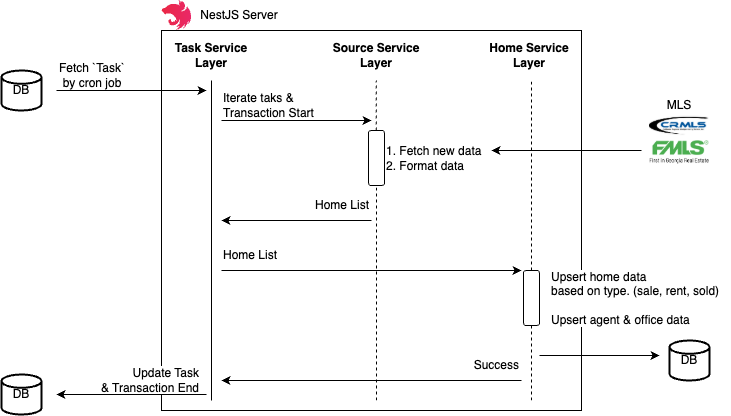

The diagram above was exported from draw.io. Its source (the exported page's mxGraphModel, read from the mxfile embedded in the PNG):
<mxGraphModel dx="1051" dy="762" grid="1" gridSize="10" guides="1" tooltips="1" connect="1" arrows="1" fold="1" page="1" pageScale="1" pageWidth="827" pageHeight="1169" math="0" shadow="0">
  <root>
    <mxCell id="0" />
    <mxCell id="1" parent="0" />
    <mxCell id="-QAzN5aLkWKiSvAKjmrx-65" value="" style="rounded=0;whiteSpace=wrap;html=1;" vertex="1" parent="1">
      <mxGeometry x="209" y="70" width="420" height="380" as="geometry" />
    </mxCell>
    <mxCell id="-QAzN5aLkWKiSvAKjmrx-5" value="Fetch `Task` by cron job" style="text;html=1;align=center;verticalAlign=middle;whiteSpace=wrap;rounded=0;" vertex="1" parent="1">
      <mxGeometry x="100.06" y="100" width="80" height="30" as="geometry" />
    </mxCell>
    <mxCell id="-QAzN5aLkWKiSvAKjmrx-2" value="" style="shape=image;verticalLabelPosition=bottom;labelBackgroundColor=default;verticalAlign=top;aspect=fixed;imageAspect=0;image=https://nestjs.com/logo-small-gradient.d792062c.svg;align=center;" vertex="1" parent="1">
      <mxGeometry x="209.005" y="40" width="31.06" height="30" as="geometry" />
    </mxCell>
    <mxCell id="-QAzN5aLkWKiSvAKjmrx-17" value="NestJS Server" style="text;html=1;align=center;verticalAlign=middle;whiteSpace=wrap;rounded=0;" vertex="1" parent="1">
      <mxGeometry x="240.065" y="40" width="94.47" height="30" as="geometry" />
    </mxCell>
    <mxCell id="-QAzN5aLkWKiSvAKjmrx-20" value="DB" style="strokeWidth=2;html=1;shape=mxgraph.flowchart.database;whiteSpace=wrap;" vertex="1" parent="1">
      <mxGeometry x="49" y="110" width="40" height="40" as="geometry" />
    </mxCell>
    <mxCell id="-QAzN5aLkWKiSvAKjmrx-27" value="Task Service L&lt;span style=&quot;background-color: transparent; color: light-dark(rgb(0, 0, 0), rgb(255, 255, 255));&quot;&gt;ayer&lt;/span&gt;" style="text;html=1;align=center;verticalAlign=middle;whiteSpace=wrap;rounded=0;fontStyle=1" vertex="1" parent="1">
      <mxGeometry x="219" y="80" width="80" height="30" as="geometry" />
    </mxCell>
    <mxCell id="-QAzN5aLkWKiSvAKjmrx-28" value="Source Service L&lt;span style=&quot;background-color: transparent; color: light-dark(rgb(0, 0, 0), rgb(255, 255, 255));&quot;&gt;ayer&lt;/span&gt;" style="text;html=1;align=center;verticalAlign=middle;whiteSpace=wrap;rounded=0;fontStyle=1" vertex="1" parent="1">
      <mxGeometry x="379" y="80" width="90" height="30" as="geometry" />
    </mxCell>
    <mxCell id="-QAzN5aLkWKiSvAKjmrx-30" value="Home Service L&lt;span style=&quot;background-color: transparent; color: light-dark(rgb(0, 0, 0), rgb(255, 255, 255));&quot;&gt;ayer&lt;/span&gt;" style="text;html=1;align=center;verticalAlign=middle;whiteSpace=wrap;rounded=0;fontStyle=1" vertex="1" parent="1">
      <mxGeometry x="532" y="80" width="90" height="30" as="geometry" />
    </mxCell>
    <mxCell id="-QAzN5aLkWKiSvAKjmrx-31" value="" style="endArrow=none;html=1;rounded=0;" edge="1" parent="1">
      <mxGeometry width="50" height="50" relative="1" as="geometry">
        <mxPoint x="259" y="440" as="sourcePoint" />
        <mxPoint x="259" y="120" as="targetPoint" />
      </mxGeometry>
    </mxCell>
    <mxCell id="-QAzN5aLkWKiSvAKjmrx-33" value="" style="endArrow=none;html=1;rounded=0;dashed=1;" edge="1" parent="1" source="-QAzN5aLkWKiSvAKjmrx-40">
      <mxGeometry width="50" height="50" relative="1" as="geometry">
        <mxPoint x="423.67" y="280" as="sourcePoint" />
        <mxPoint x="423.67" y="120" as="targetPoint" />
      </mxGeometry>
    </mxCell>
    <mxCell id="-QAzN5aLkWKiSvAKjmrx-34" value="" style="endArrow=none;html=1;rounded=0;dashed=1;" edge="1" parent="1" source="-QAzN5aLkWKiSvAKjmrx-50">
      <mxGeometry width="50" height="50" relative="1" as="geometry">
        <mxPoint x="579" y="380" as="sourcePoint" />
        <mxPoint x="579" y="120" as="targetPoint" />
      </mxGeometry>
    </mxCell>
    <mxCell id="-QAzN5aLkWKiSvAKjmrx-35" value="" style="endArrow=classic;html=1;rounded=0;" edge="1" parent="1">
      <mxGeometry width="50" height="50" relative="1" as="geometry">
        <mxPoint x="269" y="160" as="sourcePoint" />
        <mxPoint x="419" y="160" as="targetPoint" />
      </mxGeometry>
    </mxCell>
    <mxCell id="-QAzN5aLkWKiSvAKjmrx-36" value="&lt;div&gt;Iterate taks &amp;amp;&lt;/div&gt;Transaction Start" style="text;html=1;align=left;verticalAlign=middle;whiteSpace=wrap;rounded=0;" vertex="1" parent="1">
      <mxGeometry x="269" y="130" width="100" height="30" as="geometry" />
    </mxCell>
    <mxCell id="-QAzN5aLkWKiSvAKjmrx-37" value="" style="endArrow=classic;html=1;rounded=0;" edge="1" parent="1">
      <mxGeometry width="50" height="50" relative="1" as="geometry">
        <mxPoint x="104" y="130" as="sourcePoint" />
        <mxPoint x="254" y="130" as="targetPoint" />
      </mxGeometry>
    </mxCell>
    <mxCell id="-QAzN5aLkWKiSvAKjmrx-38" value="1. Fetch new data&lt;div&gt;2. Format data&lt;/div&gt;" style="text;html=1;align=left;verticalAlign=middle;whiteSpace=wrap;rounded=0;" vertex="1" parent="1">
      <mxGeometry x="432" y="182.5" width="100" height="30" as="geometry" />
    </mxCell>
    <mxCell id="-QAzN5aLkWKiSvAKjmrx-41" value="" style="endArrow=none;html=1;rounded=0;dashed=1;" edge="1" parent="1" target="-QAzN5aLkWKiSvAKjmrx-40">
      <mxGeometry width="50" height="50" relative="1" as="geometry">
        <mxPoint x="424" y="440" as="sourcePoint" />
        <mxPoint x="423.67" y="120" as="targetPoint" />
      </mxGeometry>
    </mxCell>
    <mxCell id="-QAzN5aLkWKiSvAKjmrx-40" value="" style="rounded=1;whiteSpace=wrap;html=1;" vertex="1" parent="1">
      <mxGeometry x="416" y="170" width="16" height="55" as="geometry" />
    </mxCell>
    <mxCell id="-QAzN5aLkWKiSvAKjmrx-42" value="" style="endArrow=classic;html=1;rounded=0;" edge="1" parent="1">
      <mxGeometry width="50" height="50" relative="1" as="geometry">
        <mxPoint x="269" y="310" as="sourcePoint" />
        <mxPoint x="569" y="310" as="targetPoint" />
      </mxGeometry>
    </mxCell>
    <mxCell id="-QAzN5aLkWKiSvAKjmrx-44" value="" style="endArrow=classic;html=1;rounded=0;" edge="1" parent="1">
      <mxGeometry width="50" height="50" relative="1" as="geometry">
        <mxPoint x="419.0000000000002" y="260" as="sourcePoint" />
        <mxPoint x="269.0000000000002" y="260" as="targetPoint" />
      </mxGeometry>
    </mxCell>
    <mxCell id="-QAzN5aLkWKiSvAKjmrx-45" value="&lt;div&gt;Home List&lt;/div&gt;" style="text;html=1;align=right;verticalAlign=middle;whiteSpace=wrap;rounded=0;" vertex="1" parent="1">
      <mxGeometry x="319" y="230" width="100" height="30" as="geometry" />
    </mxCell>
    <mxCell id="-QAzN5aLkWKiSvAKjmrx-48" value="Home List" style="text;html=1;align=left;verticalAlign=middle;whiteSpace=wrap;rounded=0;" vertex="1" parent="1">
      <mxGeometry x="269" y="280" width="100" height="30" as="geometry" />
    </mxCell>
    <mxCell id="-QAzN5aLkWKiSvAKjmrx-53" value="" style="endArrow=none;html=1;rounded=0;dashed=1;" edge="1" parent="1" target="-QAzN5aLkWKiSvAKjmrx-50">
      <mxGeometry width="50" height="50" relative="1" as="geometry">
        <mxPoint x="579" y="440" as="sourcePoint" />
        <mxPoint x="579" y="120" as="targetPoint" />
      </mxGeometry>
    </mxCell>
    <mxCell id="-QAzN5aLkWKiSvAKjmrx-50" value="" style="rounded=1;whiteSpace=wrap;html=1;" vertex="1" parent="1">
      <mxGeometry x="571" y="310" width="16" height="55" as="geometry" />
    </mxCell>
    <mxCell id="-QAzN5aLkWKiSvAKjmrx-54" value="Upsert home data&lt;br&gt;based on type. (sale, rent, sold)&lt;div&gt;&lt;br&gt;&lt;/div&gt;&lt;div&gt;Upsert agent &amp;amp; office data&lt;/div&gt;" style="text;html=1;align=left;verticalAlign=middle;whiteSpace=wrap;rounded=0;labelBackgroundColor=default;" vertex="1" parent="1">
      <mxGeometry x="597" y="322.5" width="182" height="30" as="geometry" />
    </mxCell>
    <mxCell id="-QAzN5aLkWKiSvAKjmrx-55" value="DB" style="strokeWidth=2;html=1;shape=mxgraph.flowchart.database;whiteSpace=wrap;" vertex="1" parent="1">
      <mxGeometry x="717" y="380" width="40" height="40" as="geometry" />
    </mxCell>
    <mxCell id="-QAzN5aLkWKiSvAKjmrx-56" value="" style="endArrow=classic;html=1;rounded=0;" edge="1" parent="1">
      <mxGeometry width="50" height="50" relative="1" as="geometry">
        <mxPoint x="587" y="395" as="sourcePoint" />
        <mxPoint x="707" y="395" as="targetPoint" />
      </mxGeometry>
    </mxCell>
    <mxCell id="-QAzN5aLkWKiSvAKjmrx-57" value="" style="endArrow=classic;html=1;rounded=0;" edge="1" parent="1">
      <mxGeometry width="50" height="50" relative="1" as="geometry">
        <mxPoint x="569" y="420" as="sourcePoint" />
        <mxPoint x="269" y="420" as="targetPoint" />
      </mxGeometry>
    </mxCell>
    <mxCell id="-QAzN5aLkWKiSvAKjmrx-58" value="Success" style="text;html=1;align=right;verticalAlign=middle;whiteSpace=wrap;rounded=0;" vertex="1" parent="1">
      <mxGeometry x="509" y="390" width="60" height="30" as="geometry" />
    </mxCell>
    <mxCell id="-QAzN5aLkWKiSvAKjmrx-59" value="Update Task&lt;div&gt;&amp;amp; Transaction End&lt;/div&gt;" style="text;html=1;align=right;verticalAlign=middle;whiteSpace=wrap;rounded=0;labelBackgroundColor=default;" vertex="1" parent="1">
      <mxGeometry x="139" y="405" width="110" height="30" as="geometry" />
    </mxCell>
    <mxCell id="-QAzN5aLkWKiSvAKjmrx-60" value="DB" style="strokeWidth=2;html=1;shape=mxgraph.flowchart.database;whiteSpace=wrap;" vertex="1" parent="1">
      <mxGeometry x="49" y="414" width="40" height="40" as="geometry" />
    </mxCell>
    <mxCell id="-QAzN5aLkWKiSvAKjmrx-61" value="" style="endArrow=classic;html=1;rounded=0;" edge="1" parent="1">
      <mxGeometry width="50" height="50" relative="1" as="geometry">
        <mxPoint x="254" y="434" as="sourcePoint" />
        <mxPoint x="104" y="434" as="targetPoint" />
      </mxGeometry>
    </mxCell>
    <mxCell id="-QAzN5aLkWKiSvAKjmrx-62" value="" style="group" vertex="1" connectable="0" parent="1">
      <mxGeometry x="697" y="150" width="60" height="54" as="geometry" />
    </mxCell>
    <mxCell id="-QAzN5aLkWKiSvAKjmrx-10" value="" style="shape=image;verticalLabelPosition=bottom;labelBackgroundColor=default;verticalAlign=top;aspect=fixed;imageAspect=0;image=https://go.crmls.org/wp-content/uploads/2018/11/CRMLS-Logo-Thumbnail.jpg;" vertex="1" parent="-QAzN5aLkWKiSvAKjmrx-62">
      <mxGeometry width="60" height="30" as="geometry" />
    </mxCell>
    <mxCell id="-QAzN5aLkWKiSvAKjmrx-11" value="" style="shape=image;verticalLabelPosition=bottom;labelBackgroundColor=default;verticalAlign=top;aspect=fixed;imageAspect=0;image=https://gofirstmls.com/wp-content/uploads/2020/09/fmls-logo-tag-350px.png;" vertex="1" parent="-QAzN5aLkWKiSvAKjmrx-62">
      <mxGeometry y="30" width="60" height="24" as="geometry" />
    </mxCell>
    <mxCell id="-QAzN5aLkWKiSvAKjmrx-63" value="" style="endArrow=classic;html=1;rounded=0;" edge="1" parent="1">
      <mxGeometry width="50" height="50" relative="1" as="geometry">
        <mxPoint x="689" y="190" as="sourcePoint" />
        <mxPoint x="539" y="190" as="targetPoint" />
      </mxGeometry>
    </mxCell>
    <mxCell id="-QAzN5aLkWKiSvAKjmrx-64" value="MLS" style="text;html=1;align=center;verticalAlign=middle;whiteSpace=wrap;rounded=0;" vertex="1" parent="1">
      <mxGeometry x="697" y="130" width="60" height="30" as="geometry" />
    </mxCell>
  </root>
</mxGraphModel>